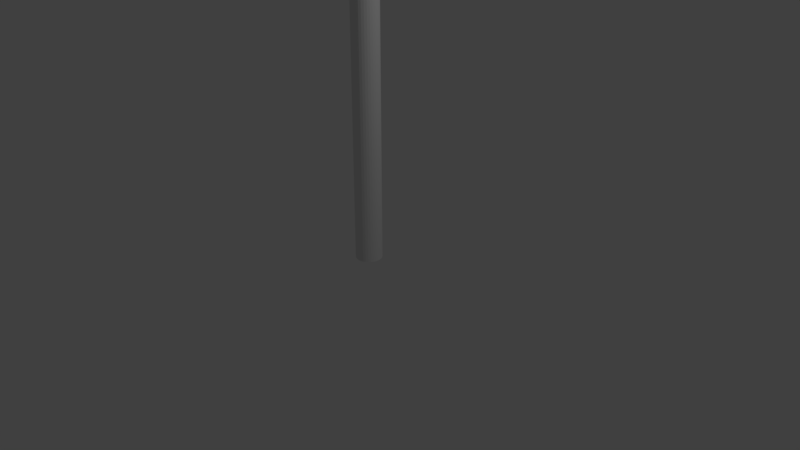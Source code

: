 # Source: AirBlade.blend  (saved by Blender 2.79.0; exported with 4.5.12 LTS)
import bpy
from mathutils import Matrix  # noqa: F401  (used for matrix-valued properties, if any)

bpy.ops.wm.read_factory_settings(use_empty=True)
scene = bpy.context.scene
scene.name = 'Scene'

# ---- collections
col_collection_1 = bpy.data.collections.new('Collection 1'); scene.collection.children.link(col_collection_1)

# ---- materials (node trees are filled in below, after node groups)
mat_material = bpy.data.materials.new('Material')
mat_material.alpha_threshold = 0.0
mat_material.use_transparent_shadow = False
mat_material.roughness = 0.5
mat_material.line_color = (0.0, 0.0, 0.0, 1.0)

# ---- material node trees

# ---- world
world_world = bpy.data.worlds.new('World'); scene.world = world_world
world_world.color = (0.05088, 0.05088, 0.05088)
world_world.use_sun_shadow = False
world_world.sun_shadow_jitter_overblur = 0.0
world_world.cycles.sampling_method = 'MANUAL'

# ---- cameras
cam_camera = bpy.data.cameras.new('Camera')
cam_camera.clip_end = 100.0
cam_camera.lens = 35.0
cam_camera.sensor_width = 32.0
cam_camera.sensor_height = 18.0
cam_camera.ortho_scale = 7.314
cam_camera.dof.focus_distance = 0.0
cam_camera.dof.aperture_fstop = 128.0

# ---- lights
light_lamp = bpy.data.lights.new('Lamp', 'POINT')
light_lamp.transmission_factor = 0.0
light_lamp.cutoff_distance = 30.0
light_lamp.energy = 100.0
light_lamp.shadow_buffer_clip_start = 1.001
light_lamp.shadow_soft_size = 0.1
light_lamp.shadow_maximum_resolution = 0.006
light_lamp.use_absolute_resolution = True

# ---- meshes
me_cube = bpy.data.meshes.new('Cube')
me_cube.from_pydata([(0.001636, 0.0003257, 21.48), (0.001541, 0.0006386, 21.48), (0.001387, 0.000927, 21.48), (0.00118, 0.00118, 21.48), (0.0009268, 0.001387, 21.48), (0.0006384, 0.001541, 21.48), (0.0003255, 0.001636, 21.48), (7.175e-08, 0.001668, 21.48), (0.001636, -0.0003252, 21.48), (0.001668, 2.759e-07, 21.48), (7.049e-08, 0.172, -0.02945), (7.049e-08, 0.172, 17.82), (0.03355, 0.1687, -0.02945), (0.03355, 0.1687, 17.82), (0.06581, 0.1589, -0.02945), (0.06581, 0.1589, 17.82), (0.09555, 0.143, -0.02945), (0.09555, 0.143, 17.82), (0.1216, 0.1216, -0.02945), (0.1216, 0.1216, 17.82), (0.143, 0.09555, -0.02945), (0.143, 0.09555, 17.82), (0.1589, 0.06581, -0.02945), (0.1589, 0.06581, 17.82), (0.1687, 0.03355, -0.02945), (0.1687, 0.03355, 17.82), (0.172, 2.436e-07, -0.02945), (0.172, 2.436e-07, 17.82), (0.1687, -0.03355, -0.02945), (0.1687, -0.03355, 17.82), (0.1589, -0.06581, -0.02945), (0.1589, -0.06581, 17.82), (0.143, -0.09555, -0.02945), (0.143, -0.09555, 17.82), (0.1216, -0.1216, -0.02945), (0.1216, -0.1216, 17.82), (0.09555, -0.143, -0.02945), (0.09555, -0.143, 17.82), (0.06581, -0.1589, -0.02945), (0.06581, -0.1589, 17.82), (0.03355, -0.1687, -0.02945), (0.03355, -0.1687, 17.82), (1.445e-08, -0.172, -0.02945), (1.445e-08, -0.172, 17.82), (-0.03355, -0.1687, -0.02945), (-0.03355, -0.1687, 17.82), (-0.06581, -0.1589, -0.02945), (-0.06581, -0.1589, 17.82), (-0.09555, -0.143, -0.02945), (-0.09555, -0.143, 17.82), (-0.1216, -0.1216, -0.02945), (-0.1216, -0.1216, 17.82), (-0.143, -0.09555, -0.02945), (-0.143, -0.09555, 17.82), (-0.1589, -0.06581, -0.02945), (-0.1589, -0.06581, 17.82), (-0.1687, -0.03355, -0.02945), (-0.1687, -0.03355, 17.82), (-0.172, 3.966e-07, -0.02945), (-0.172, 3.966e-07, 17.82), (-0.1687, 0.03355, -0.02945), (-0.1687, 0.03355, 17.82), (-0.1589, 0.06581, -0.02945), (-0.1589, 0.06581, 17.82), (-0.143, 0.09555, -0.02945), (-0.143, 0.09555, 17.82), (-0.1216, 0.1216, -0.02945), (-0.1216, 0.1216, 17.82), (-0.09555, 0.143, -0.02945), (-0.09555, 0.143, 17.82), (-0.06581, 0.1589, -0.02945), (-0.06581, 0.1589, 17.82), (-0.03355, 0.1687, -0.02945), (-0.03355, 0.1687, 17.82), (0.001541, -0.0006381, 21.48), (0.001387, -0.0009265, 21.48), (0.00118, -0.001179, 21.48), (0.0009268, -0.001387, 21.48), (0.0006384, -0.001541, 21.48), (0.0003255, -0.001636, 21.48), (7.121e-08, -0.001668, 21.48), (-0.0003254, -0.001636, 21.48), (-0.0006383, -0.001541, 21.48), (-0.0009267, -0.001387, 21.48), (-0.001179, -0.001179, 21.48), (-0.001387, -0.0009265, 21.48), (-0.001541, -0.0006381, 21.48), (-0.001636, -0.0003252, 21.48), (-0.001668, 2.773e-07, 21.48), (-0.001636, 0.0003257, 21.48), (-0.001541, 0.0006386, 21.48), (-0.001387, 0.000927, 21.48), (-0.001179, 0.00118, 21.48), (-0.0009267, 0.001387, 21.48), (-0.0006383, 0.001541, 21.48), (-0.0003254, 0.001636, 21.48)], [], [(23, 21, 2, 1), (6, 7, 95, 94, 93, 92, 91, 90, 89, 88, 87, 86, 85, 84, 83, 82, 81, 80, 79, 78, 77, 76, 75, 74, 8, 9, 0, 1, 2, 3, 4, 5), (13, 11, 7, 6), (55, 53, 85, 86), (71, 69, 93, 94), (39, 37, 77, 78), (10, 11, 13, 12), (12, 13, 15, 14), (14, 15, 17, 16), (16, 17, 19, 18), (18, 19, 21, 20), (33, 31, 74, 75), (20, 21, 23, 22), (49, 47, 82, 83), (22, 23, 25, 24), (65, 63, 90, 91), (24, 25, 27, 26), (27, 25, 0, 9), (26, 27, 29, 28), (43, 41, 79, 80), (28, 29, 31, 30), (59, 57, 87, 88), (30, 31, 33, 32), (21, 19, 3, 2), (32, 33, 35, 34), (37, 35, 76, 77), (34, 35, 37, 36), (53, 51, 84, 85), (36, 37, 39, 38), (69, 67, 92, 93), (38, 39, 41, 40), (11, 73, 95, 7), (40, 41, 43, 42), (15, 13, 6, 5), (42, 43, 45, 44), (31, 29, 8, 74), (44, 45, 47, 46), (47, 45, 81, 82), (46, 47, 49, 48), (63, 61, 89, 90), (48, 49, 51, 50), (25, 23, 1, 0), (50, 51, 53, 52), (41, 39, 78, 79), (52, 53, 55, 54), (57, 55, 86, 87), (54, 55, 57, 56), (73, 71, 94, 95), (56, 57, 59, 58), (19, 17, 4, 3), (58, 59, 61, 60), (35, 33, 75, 76), (60, 61, 63, 62), (51, 49, 83, 84), (62, 63, 65, 64), (67, 65, 91, 92), (64, 65, 67, 66), (29, 27, 9, 8), (66, 67, 69, 68), (45, 43, 80, 81), (68, 69, 71, 70), (17, 15, 5, 4), (61, 59, 88, 89), (70, 71, 73, 72), (72, 73, 11, 10), (10, 12, 14, 16, 18, 20, 22, 24, 26, 28, 30, 32, 34, 36, 38, 40, 42, 44, 46, 48, 50, 52, 54, 56, 58, 60, 62, 64, 66, 68, 70, 72)])
me_cube.materials.append(mat_material)
me_cube.use_remesh_preserve_volume = False
me_cube.use_remesh_preserve_attributes = False
me_cube.use_mirror_vertex_groups = False
me_cube.update()

# ---- objects
ob_cube = bpy.data.objects.new('Cube', me_cube)
ob_lamp = bpy.data.objects.new('Lamp', light_lamp)
ob_camera = bpy.data.objects.new('Camera', cam_camera)

# ---- transforms, parenting, visibility, modifiers, constraints
ob_cube.location = (0.0, 0.0, 0.0)
ob_cube.lock_rotations_4d = False
ob_cube.empty_display_type = 'ARROWS'
ob_cube.lineart.crease_threshold = 0.0
ob_lamp.location = (4.076, 1.005, 5.904)
ob_lamp.rotation_euler = (0.6503, 0.05522, 1.866)
ob_lamp.lock_rotations_4d = False
ob_lamp.empty_display_type = 'ARROWS'
ob_lamp.color = (0.0, 0.0, 0.0, 0.0)
ob_lamp.lineart.crease_threshold = 0.0
ob_camera.location = (7.481, -6.508, 5.344)
ob_camera.rotation_euler = (1.109, 0.0, 0.8149)
ob_camera.lock_rotations_4d = False
ob_camera.empty_display_type = 'ARROWS'
ob_camera.color = (0.0, 0.0, 0.0, 0.0)
ob_camera.display_type = 'WIRE'
ob_camera.lineart.crease_threshold = 0.0

# ---- collection membership
col_collection_1.objects.link(ob_cube)
col_collection_1.objects.link(ob_lamp)
col_collection_1.objects.link(ob_camera)

# ---- scene / render settings (as saved in the file)
scene.camera = ob_camera
scene.frame_start = 1; scene.frame_end = 250; scene.frame_set(1)
scene.render.engine = 'BLENDER_EEVEE_NEXT'
scene.render.resolution_percentage = 50
scene.render.dither_intensity = 0.0
scene.cycles.use_denoising = False
scene.cycles.samples = 128
scene.cycles.sampling_pattern = 'TABULATED_SOBOL'
scene.cycles.use_adaptive_sampling = False
scene.cycles.use_light_tree = False
scene.cycles.blur_glossy = 0.0
scene.cycles.sample_clamp_indirect = 0.0
scene.view_settings.view_transform = 'Standard'
bpy.context.view_layer.update()
